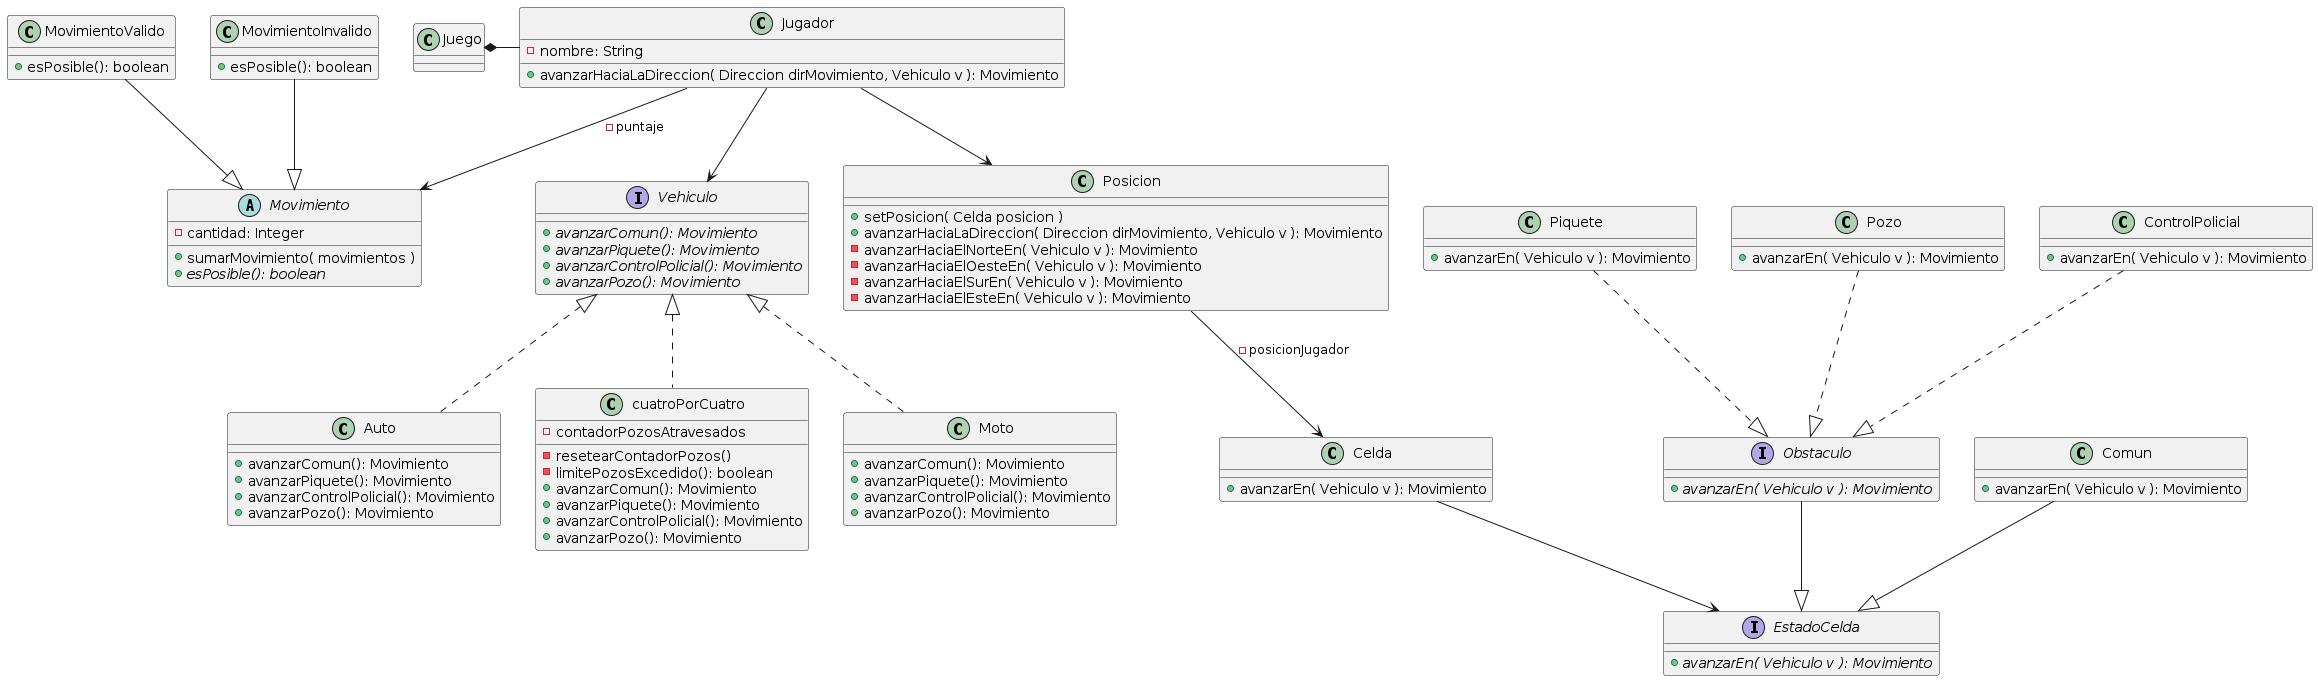

The diagram above was rendered by PlantUML. Its source (embedded in the PNG):
@startuml
' Diagrama que representa lo necesario para
'visualizar el diagrama secuencia Version 0.1

'Clase que encargada de la lógica del juego
class Juego

Juego *-right- Jugador

'Clase que encapsula la logica de movimientos.
abstract class Movimiento{
    - cantidad: Integer
    + sumarMovimiento( movimientos )
    + {abstract} esPosible(): boolean
}

class MovimientoValido{
    + esPosible(): boolean
}
class MovimientoInvalido{
    +  esPosible(): boolean
}

MovimientoValido --|> Movimiento
MovimientoInvalido --|> Movimiento

interface Vehiculo{
    + {abstract} avanzarComun(): Movimiento
    + {abstract} avanzarPiquete(): Movimiento
    + {abstract} avanzarControlPolicial(): Movimiento
    + {abstract} avanzarPozo(): Movimiento
}

Moto .up.|> Vehiculo
Auto .up.|> Vehiculo
cuatroPorCuatro .up.|> Vehiculo

class Moto{
    + avanzarComun(): Movimiento
    + avanzarPiquete(): Movimiento
    + avanzarControlPolicial(): Movimiento
    + avanzarPozo(): Movimiento
}
class Auto{
    + avanzarComun(): Movimiento
    + avanzarPiquete(): Movimiento
    + avanzarControlPolicial(): Movimiento
    + avanzarPozo(): Movimiento
}
class cuatroPorCuatro{
    - contadorPozosAtravesados
    - resetearContadorPozos()
    - limitePozosExcedido(): boolean
    + avanzarComun(): Movimiento
    + avanzarPiquete(): Movimiento
    + avanzarControlPolicial(): Movimiento
    + avanzarPozo(): Movimiento
}




'Clase que representa el estado del jugador.
class Jugador{
    - nombre: String
    + avanzarHaciaLaDireccion( Direccion dirMovimiento, Vehiculo v ): Movimiento
}

Jugador -down-> Vehiculo
Jugador --> Movimiento: - puntaje
Jugador --> Posicion

'Hay que ver como, pero de alguna manera, por medio de la celda que compone a la posicion
'le hablamos a una de las celdas adyacentes para movernos con el vehiculo.
class Posicion{
    + setPosicion( Celda posicion )
    + avanzarHaciaLaDireccion( Direccion dirMovimiento, Vehiculo v ): Movimiento
    - avanzarHaciaElNorteEn( Vehiculo v ): Movimiento
    - avanzarHaciaElOesteEn( Vehiculo v ): Movimiento
    - avanzarHaciaElSurEn( Vehiculo v ): Movimiento
    - avanzarHaciaElEsteEn( Vehiculo v ): Movimiento
}

Posicion --> Celda: - posicionJugador

'Clase que representa cada manzana del mapa.
'Esta se va a comunicar con su estado, que representa
'un "evento" particular.
class Celda{
    + avanzarEn( Vehiculo v ): Movimiento
}

Celda --> EstadoCelda

'Patron State, cada celda tiene un estado/evento que va a utilizar
'la información que le pasemos por parametros de manera distinta.

interface EstadoCelda{
    + {abstract} avanzarEn( Vehiculo v ): Movimiento
}

Obstaculo --|> EstadoCelda
Comun --|> EstadoCelda

class Comun{
    + avanzarEn( Vehiculo v ): Movimiento
}

interface Obstaculo{
    + {abstract} avanzarEn( Vehiculo v ): Movimiento
}

class Piquete{
    + avanzarEn( Vehiculo v ): Movimiento
}
class Pozo{
    + avanzarEn( Vehiculo v ): Movimiento
}
class ControlPolicial{
    + avanzarEn( Vehiculo v ): Movimiento
}

Piquete ..|> Obstaculo
Pozo ..|> Obstaculo
ControlPolicial ..|> Obstaculo


/' Por ahora no nos interesan las sorpresas
interface Sorpresa{
    + {abstract} avanzarEn( Vehiculo v ): Movimiento
}

Sorpresa --|> EstadoCelda
class Favorable{
    + avanzarEn( Vehiculo v ): Movimiento
}
Favorable ..|> Sorpresa
class Desfavorable{
    + avanzarEn( Vehiculo v ): Movimiento
}
Desfavorable ..|> Sorpresa
class CambioVehiculo{
    + avanzarEn( Vehiculo v ): Movimiento
}
CambioVehiculo ..|> Sorpresa
'/
@enduml